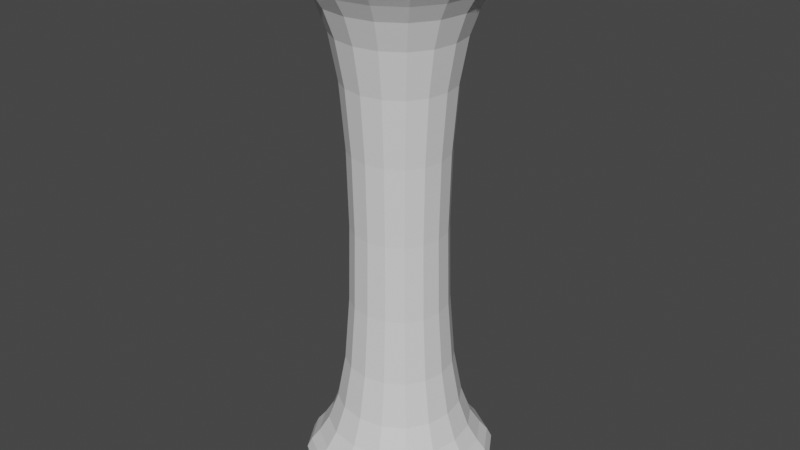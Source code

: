 # Source: pillar.blend  (saved by Blender 2.82.7; exported with 4.5.12 LTS)
import bpy
from mathutils import Matrix  # noqa: F401  (used for matrix-valued properties, if any)

bpy.ops.wm.read_factory_settings(use_empty=True)
scene = bpy.context.scene
scene.name = 'Scene'

# ---- collections
col_collection = bpy.data.collections.new('Collection'); scene.collection.children.link(col_collection)

# ---- materials (node trees are filled in below, after node groups)
mat_material = bpy.data.materials.new('Material')
mat_material.alpha_threshold = 0.0
mat_material.use_transparent_shadow = False
mat_material.line_color = (0.0, 0.0, 0.0, 1.0)

# ---- material node trees
mat_material.use_nodes = True; mat_material.node_tree.nodes.clear()
_N = mat_material.node_tree.nodes; _L = mat_material.node_tree.links
n0 = _N.new('ShaderNodeOutputMaterial'); n0.name = 'Material Output'; n0.location = (300, 300)
n1 = _N.new('ShaderNodeBsdfPrincipled'); n1.name = 'Principled BSDF'; n1.location = (10, 300)
n1.distribution = 'GGX'
n1.subsurface_method = 'BURLEY'
n1.inputs[2].default_value = 0.4
n1.inputs[3].default_value = 1.45
n1.inputs[27].default_value = (0.0, 0.0, 0.0, 1.0)
n1.inputs[28].default_value = 1.0
_L.new(n1.outputs[0], n0.inputs[0])
n0.is_active_output = True

# ---- world
world_world = bpy.data.worlds.new('World'); scene.world = world_world
world_world.use_nodes = True; world_world.node_tree.nodes.clear()
_N = world_world.node_tree.nodes; _L = world_world.node_tree.links
n0 = _N.new('ShaderNodeOutputWorld'); n0.name = 'World Output'; n0.location = (300, 300)
n1 = _N.new('ShaderNodeBackground'); n1.name = 'Background'; n1.location = (10, 300)
n1.inputs[0].default_value = (0.05088, 0.05088, 0.05088, 1.0)
_L.new(n1.outputs[0], n0.inputs[0])
n0.is_active_output = True
world_world.color = (0.05088, 0.05088, 0.05088)
world_world.use_sun_shadow = False
world_world.sun_shadow_jitter_overblur = 0.0

# ---- meshes
me_cube = bpy.data.meshes.new('Cube')
me_cube.from_pydata([(1.5, 7.9, -1.5), (1.5, -0.1, -1.5), (1.5, 7.9, 1.5), (1.5, -0.1, 1.5), (-1.5, 7.9, -1.5), (-1.5, -0.1, -1.5), (-1.5, 7.9, 1.5), (-1.5, -0.1, 1.5), (-1.5, 7.3, 1.5), (1.5, 7.3, -1.5), (1.5, 7.3, 1.5), (-1.5, 7.3, -1.5), (1.5, 0.5, -1.5), (1.5, 0.5, 1.5), (-1.5, 0.5, -1.5), (-1.5, 0.5, 1.5), (0.6757, 6.825, -0.6757), (0.6757, 6.825, 0.6757), (-0.6757, 6.825, -0.6757), (-0.6757, 6.825, 0.6757), (-0.6757, 0.9754, 0.6757), (0.6757, 0.9754, -0.6757), (0.6757, 0.9754, 0.6757), (-0.6757, 0.9754, -0.6757)], [], [(0, 4, 6, 2), (10, 2, 6, 8), (8, 6, 4, 11), (5, 1, 3, 7), (9, 0, 2, 10), (11, 4, 0, 9), (18, 11, 9, 16), (16, 9, 10, 17), (19, 8, 11, 18), (17, 10, 8, 19), (3, 13, 15, 7), (7, 15, 14, 5), (1, 12, 13, 3), (5, 14, 12, 1), (13, 22, 20, 15), (15, 20, 23, 14), (12, 21, 22, 13), (14, 23, 21, 12), (22, 21, 16, 17), (21, 23, 18, 16), (23, 20, 19, 18), (20, 22, 17, 19)])
_uv = me_cube.uv_layers.new(name='UVMap')
_uv.uv.foreach_set('vector', [0.625, 0.5, 0.875, 0.5, 0.875, 0.75, 0.625, 0.75, 0.6, 0.75, 0.625, 0.75, 0.625, 1.0, 0.6, 1.0, 0.6, 0.0, 0.625, 0.0, 0.625, 0.25, 0.6, 0.25, 0.125, 0.5, 0.375, 0.5, 0.375, 0.75, 0.125, 0.75, 0.6, 0.5, 0.625, 0.5, 0.625, 0.75, 0.6, 0.75, 0.6, 0.25, 0.625, 0.25, 0.625, 0.5, 0.6, 0.5, 0.59, 0.25, 0.6, 0.25, 0.6, 0.5, 0.59, 0.5, 0.59, 0.5, 0.6, 0.5, 0.6, 0.75, 0.59, 0.75, 0.59, 0.0, 0.6, 0.0, 0.6, 0.25, 0.59, 0.25, 0.59, 0.75, 0.6, 0.75, 0.6, 1.0, 0.59, 1.0, 0.375, 0.75, 0.4, 0.75, 0.4, 1.0, 0.375, 1.0, 0.375, 0.0, 0.4, 0.0, 0.4, 0.25, 0.375, 0.25, 0.375, 0.5, 0.4, 0.5, 0.4, 0.75, 0.375, 0.75, 0.375, 0.25, 0.4, 0.25, 0.4, 0.5, 0.375, 0.5, 0.4, 0.75, 0.41, 0.75, 0.41, 1.0, 0.4, 1.0, 0.4, 0.0, 0.41, 0.0, 0.41, 0.25, 0.4, 0.25, 0.4, 0.5, 0.41, 0.5, 0.41, 0.75, 0.4, 0.75, 0.4, 0.25, 0.41, 0.25, 0.41, 0.5, 0.4, 0.5, 0.41, 0.75, 0.41, 0.5, 0.59, 0.5, 0.59, 0.75, 0.41, 0.5, 0.41, 0.25, 0.59, 0.25, 0.59, 0.5, 0.41, 0.25, 0.41, 0.0, 0.59, 0.0, 0.59, 0.25, 0.41, 1.0, 0.41, 0.75, 0.59, 0.75, 0.59, 1.0])
me_cube.materials.append(mat_material)
me_cube.use_remesh_preserve_volume = False
me_cube.use_remesh_preserve_attributes = False
me_cube.use_mirror_vertex_groups = False
me_cube.update()

# ---- objects
ob_pillar = bpy.data.objects.new('pillar', me_cube)

# ---- transforms, parenting, visibility, modifiers, constraints
ob_pillar.location = (0.0, 0.0, 0.0)
ob_pillar.rotation_euler = (1.571, 0.0, 0.0)
ob_pillar.lock_rotations_4d = False
ob_pillar.empty_display_type = 'ARROWS'
ob_pillar.lineart.crease_threshold = 0.0
_m = ob_pillar.modifiers.new('Subdivision', 'SUBSURF')
_m.uv_smooth = 'PRESERVE_CORNERS'
_m.levels = 5
_m.show_only_control_edges = False

# ---- collection membership
col_collection.objects.link(ob_pillar)

# ---- scene / render settings (as saved in the file)
scene.frame_start = 1; scene.frame_end = 250; scene.frame_set(0)
scene.render.engine = 'BLENDER_EEVEE_NEXT'
scene.cycles.use_denoising = False
scene.cycles.samples = 128
scene.cycles.sampling_pattern = 'TABULATED_SOBOL'
scene.cycles.use_adaptive_sampling = False
scene.cycles.use_light_tree = False
scene.view_settings.view_transform = 'Filmic'
bpy.context.view_layer.update()

# ---- added for rendering (the .blend has no active camera and no usable light): camera, sun
cam_auto = bpy.data.cameras.new('AutoCamera')
cam_auto.lens = 50.0
cam_auto.sensor_width = 36.0
cam_auto.clip_end = 1000.0
ob_auto_camera = bpy.data.objects.new('AutoCamera', cam_auto)
scene.collection.objects.link(ob_auto_camera)
ob_auto_camera.location = (8.37827, -10.0539, 10.6026)
ob_auto_camera.rotation_euler = (1.09748, -7.21219e-08, 0.694738)
scene.camera = ob_auto_camera
light_auto_sun = bpy.data.lights.new('AutoSun', 'SUN')
light_auto_sun.energy = 3.0
light_auto_sun.angle = 0.0523599
ob_auto_sun = bpy.data.objects.new('AutoSun', light_auto_sun)
scene.collection.objects.link(ob_auto_sun)
ob_auto_sun.rotation_euler = (0.872665, 0.174533, 0.523599)
bpy.context.view_layer.update()
